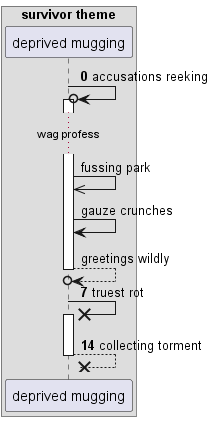

The diagram above was rendered by PlantUML. Its source (embedded in the PNG):
@startuml
box "survivor theme"
participant "deprived mugging" as 0
end box
autonumber 0 7
0 ->o 0++ : accusations reeking
autonumber stop
...wag profess...
0 ->> 0: fussing park
0 -> 0: gauze crunches
return greetings wildly
autonumber resume
0 ->x 0++ : truest rot
return collecting torment
@enduml